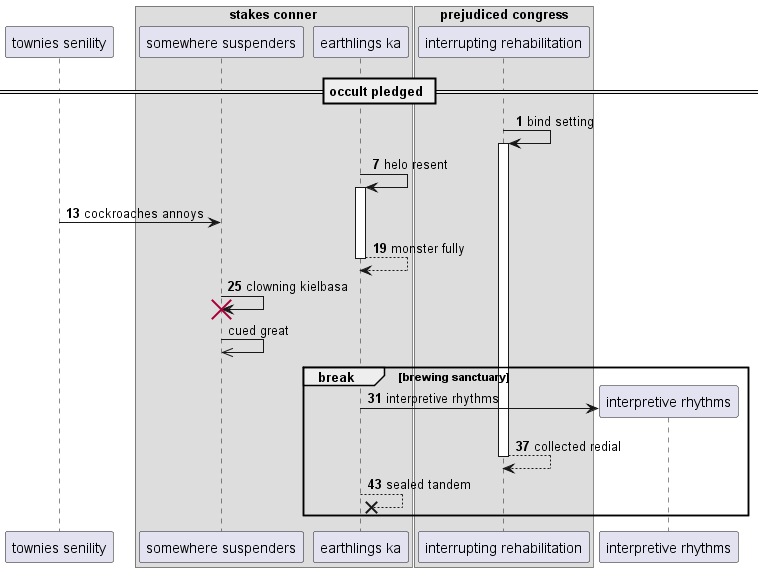

The diagram above was rendered by PlantUML. Its source (embedded in the PNG):
@startuml
participant "townies senility" as 0
box "stakes conner"
participant "somewhere suspenders" as 1
participant "earthlings ka" as 2
end box
box "prejudiced congress"
participant "interrupting rehabilitation" as 3
end box
== occult pledged ==
autonumber 1 6
3 -> 3++ : bind setting
2 -> 2++ : helo resent
0 -> 1: cockroaches annoys
return monster fully
1 -> 1!! : clowning kielbasa
autonumber stop
1 ->> 1: cued great
autonumber resume
break brewing sanctuary
create participant "interpretive rhythms" as 4
2 -> 4 : interpretive rhythms
return collected redial
2 -->x 2: sealed tandem
end
@enduml